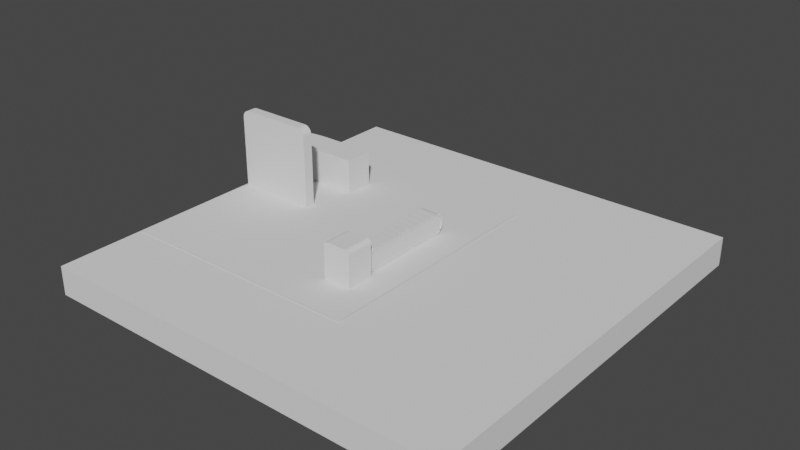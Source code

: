 # Source: machine.blend  (saved by Blender 3.6.13; exported with 4.5.12 LTS)
import bpy
from mathutils import Matrix  # noqa: F401  (used for matrix-valued properties, if any)

bpy.ops.wm.read_factory_settings(use_empty=True)
scene = bpy.context.scene
scene.name = 'Scene'

# ---- collections
col_collection = bpy.data.collections.new('Collection'); scene.collection.children.link(col_collection)

# ---- node groups
ng_auto_smooth = bpy.data.node_groups.new('Auto Smooth', 'GeometryNodeTree')
_s = ng_auto_smooth.interface.new_socket(name='Geometry', in_out='OUTPUT', socket_type='NodeSocketGeometry')
_s = ng_auto_smooth.interface.new_socket(name='Geometry', in_out='INPUT', socket_type='NodeSocketGeometry')
_s = ng_auto_smooth.interface.new_socket(name='Angle', in_out='INPUT', socket_type='NodeSocketFloat')
_s.subtype = 'ANGLE'
_s.min_value = 0.0
_s.max_value = 3.142
ng_auto_smooth.is_modifier = True
_N = ng_auto_smooth.nodes; _L = ng_auto_smooth.links
n0 = _N.new('NodeGroupOutput'); n0.name = 'Group Output'; n0.location = (480, -100)
n1 = _N.new('NodeGroupInput'); n1.name = 'Group Input'; n1.location = (-420, -300)
n2 = _N.new('NodeGroupInput'); n2.name = 'Group Input.001'; n2.location = (-60, -100)
n3 = _N.new('GeometryNodeSetShadeSmooth'); n3.name = 'Set Shade Smooth'; n3.location = (120, -100)
n3.domain = 'EDGE'
n4 = _N.new('GeometryNodeSetShadeSmooth'); n4.name = 'Set Shade Smooth.001'; n4.location = (300, -100)
n5 = _N.new('GeometryNodeInputMeshEdgeAngle'); n5.name = 'Edge Angle'; n5.location = (-420, -220)
n6 = _N.new('GeometryNodeInputEdgeSmooth'); n6.name = 'Is Edge Smooth'; n6.location = (-60, -160)
n7 = _N.new('GeometryNodeInputShadeSmooth'); n7.name = 'Is Face Smooth'; n7.location = (-240, -340)
n8 = _N.new('FunctionNodeBooleanMath'); n8.name = 'Boolean Math'; n8.location = (-60, -220)
n9 = _N.new('FunctionNodeCompare'); n9.name = 'Compare'; n9.location = (-240, -180)
n9.operation = 'LESS_EQUAL'
_L.new(n5.outputs[0], n9.inputs[0])
_L.new(n4.outputs[0], n0.inputs[0])
_L.new(n1.outputs[1], n9.inputs[1])
_L.new(n9.outputs[0], n8.inputs[0])
_L.new(n7.outputs[0], n8.inputs[1])
_L.new(n2.outputs[0], n3.inputs[0])
_L.new(n6.outputs[0], n3.inputs[1])
_L.new(n3.outputs[0], n4.inputs[0])
_L.new(n8.outputs[0], n3.inputs[2])
n0.is_active_output = True

# ---- world
world_world = bpy.data.worlds.new('World'); scene.world = world_world
world_world.use_nodes = True; world_world.node_tree.nodes.clear()
_N = world_world.node_tree.nodes; _L = world_world.node_tree.links
n0 = _N.new('ShaderNodeOutputWorld'); n0.name = 'World Output'; n0.location = (300, 300)
n1 = _N.new('ShaderNodeBackground'); n1.name = 'Background'; n1.location = (10, 300)
n1.inputs[0].default_value = (0.05088, 0.05088, 0.05088, 1.0)
_L.new(n1.outputs[0], n0.inputs[0])
n0.is_active_output = True
world_world.color = (0.05088, 0.05088, 0.05088)
world_world.use_sun_shadow = False
world_world.sun_shadow_jitter_overblur = 0.0

# ---- meshes
me_plane = bpy.data.meshes.new('Plane')
me_plane.from_pydata([(-1.0, -1.0, 0.0), (1.0, -1.0, 0.0), (-1.0, 1.0, 0.0), (1.0, 1.0, 0.0)], [], [(0, 1, 3, 2)])
_uv = me_plane.uv_layers.new(name='UVMap')
_uv.uv.foreach_set('vector', [0.0, 0.0, 1.0, 0.0, 1.0, 1.0, 0.0, 1.0])
me_plane.update()
me_plane_001 = bpy.data.meshes.new('Plane.001')
me_plane_001.from_pydata([(-1.0, -1.0, 0.00891), (1.0, -1.0, 0.00891), (1.0, 1.0, 0.00891), (-1.0, -1.0, 1.675), (1.0, -1.0, 1.675), (1.0, 1.0, 1.675), (-1.0, 0.1561, 0.00891), (-0.1561, 1.0, 0.00891), (-0.9828, 0.3463, 0.00891), (-0.9257, 0.5286, 0.00891), (-0.8277, 0.6926, 0.00891), (-0.6926, 0.8277, 0.00891), (-0.5286, 0.9257, 0.00891), (-0.3463, 0.9828, 0.00891), (-0.1561, 1.0, 1.675), (-1.0, 0.1561, 1.675), (-0.3463, 0.9828, 1.675), (-0.5286, 0.9257, 1.675), (-0.6926, 0.8277, 1.675), (-0.8277, 0.6926, 1.675), (-0.9257, 0.5286, 1.675), (-0.9828, 0.3463, 1.675)], [], [(2, 7, 14, 5), (1, 2, 5, 4), (0, 6, 8, 9, 10, 11, 12, 13, 7, 2, 1), (3, 4, 5, 14, 16, 17, 18, 19, 20, 21, 15), (0, 1, 4, 3), (14, 7, 13, 16), (16, 13, 12, 17), (17, 12, 11, 18), (18, 11, 10, 19), (19, 10, 9, 20), (20, 9, 8, 21), (21, 8, 6, 15), (6, 0, 3, 15)])
_uv = me_plane_001.uv_layers.new(name='UVMap')
_uv.uv.foreach_set('vector', [1.0, 1.0, 0.422, 1.0, 0.422, 1.0, 1.0, 1.0, 1.0, 0.0, 1.0, 1.0, 1.0, 1.0, 1.0, 0.0, 0.0, 0.0, 0.0, 0.578, 0.002871, 0.6732, 0.01238, 0.7643, 0.02872, 0.8463, 0.1537, 0.9713, 0.2357, 0.9876, 0.3268, 0.9971, 0.422, 1.0, 1.0, 1.0, 1.0, 0.0, 0.0, 0.0, 1.0, 0.0, 1.0, 1.0, 0.422, 1.0, 0.3268, 0.9971, 0.2357, 0.9876, 0.1537, 0.9713, 0.02872, 0.8463, 0.01238, 0.7643, 0.002871, 0.6732, 0.0, 0.578, 0.0, 0.0, 1.0, 0.0, 1.0, 0.0, 0.0, 0.0, 0.422, 1.0, 0.422, 1.0, 0.3268, 0.9971, 0.3268, 0.9971, 0.3268, 0.9971, 0.3268, 0.9971, 0.2357, 0.9876, 0.2357, 0.9876, 0.2357, 0.9876, 0.2357, 0.9876, 0.1537, 0.9713, 0.1537, 0.9713, 0.1537, 0.9713, 0.1537, 0.9713, 0.02872, 0.8463, 0.02872, 0.8463, 0.02872, 0.8463, 0.02872, 0.8463, 0.01238, 0.7643, 0.01238, 0.7643, 0.01238, 0.7643, 0.01238, 0.7643, 0.002871, 0.6732, 0.002871, 0.6732, 0.002871, 0.6732, 0.002871, 0.6732, 0.0, 0.578, 0.0, 0.578, 0.0, 0.578, 0.0, 0.0, 0.0, 0.0, 0.0, 0.578])
me_plane_001.update()
me_plane_002 = bpy.data.meshes.new('Plane.002')
me_plane_002.from_pydata([(-1.0, -1.0, 0.0), (1.0, -1.0, 0.0), (-1.0, -1.0, 0.2556), (1.0, -1.0, 0.2556), (-1.0, 0.8064, 0.0), (-0.8064, 1.0, 0.0), (-0.9905, 0.8662, 0.0), (-0.963, 0.9202, 0.0), (-0.9202, 0.963, 0.0), (-0.8662, 0.9905, 0.0), (0.8064, 1.0, 0.0), (1.0, 0.8064, 0.0), (0.8662, 0.9905, 0.0), (0.9202, 0.963, 0.0), (0.963, 0.9202, 0.0), (0.9905, 0.8662, 0.0), (-0.8064, 1.0, 0.2556), (-1.0, 0.8064, 0.2556), (-0.8662, 0.9905, 0.2556), (-0.9202, 0.963, 0.2556), (-0.963, 0.9202, 0.2556), (-0.9905, 0.8662, 0.2556), (1.0, 0.8064, 0.2556), (0.8064, 1.0, 0.2556), (0.9905, 0.8662, 0.2556), (0.963, 0.9202, 0.2556), (0.9202, 0.963, 0.2556), (0.8662, 0.9905, 0.2556)], [], [(10, 5, 16, 23), (2, 3, 22, 24, 25, 26, 27, 23, 16, 18, 19, 20, 21, 17), (0, 4, 6, 7, 8, 9, 5, 10, 12, 13, 14, 15, 11, 1), (1, 11, 22, 3), (0, 1, 3, 2), (10, 23, 27, 12), (12, 27, 26, 13), (13, 26, 25, 14), (14, 25, 24, 15), (15, 24, 22, 11), (16, 5, 9, 18), (18, 9, 8, 19), (19, 8, 7, 20), (20, 7, 6, 21), (21, 6, 4, 17), (4, 0, 2, 17)])
_uv = me_plane_002.uv_layers.new(name='UVMap')
_uv.uv.foreach_set('vector', [0.9032, 1.0, 0.09682, 1.0, 0.09682, 1.0, 0.9032, 1.0, 0.0, 0.0, 1.0, 0.0, 1.0, 0.9032, 0.9984, 0.9331, 0.9938, 0.9601, 0.9601, 0.9938, 0.9331, 0.9984, 0.9032, 1.0, 0.09682, 1.0, 0.0669, 0.9984, 0.03991, 0.9938, 0.006164, 0.9601, 0.00158, 0.9331, 0.0, 0.9032, 0.0, 0.0, 0.0, 0.9032, 0.00158, 0.9331, 0.006164, 0.9601, 0.03991, 0.9938, 0.0669, 0.9984, 0.09682, 1.0, 0.9032, 1.0, 0.9331, 0.9984, 0.9601, 0.9938, 0.9938, 0.9601, 0.9984, 0.9331, 1.0, 0.9032, 1.0, 0.0, 1.0, 0.0, 1.0, 0.9032, 1.0, 0.9032, 1.0, 0.0, 0.0, 0.0, 1.0, 0.0, 1.0, 0.0, 0.0, 0.0, 0.9032, 1.0, 0.9032, 1.0, 0.9331, 0.9984, 0.9331, 0.9984, 0.9331, 0.9984, 0.9331, 0.9984, 0.9601, 0.9938, 0.9601, 0.9938, 0.9601, 0.9938, 0.9601, 0.9938, 0.9938, 0.9601, 0.9938, 0.9601, 0.9938, 0.9601, 0.9938, 0.9601, 0.9984, 0.9331, 0.9984, 0.9331, 0.9984, 0.9331, 0.9984, 0.9331, 1.0, 0.9032, 1.0, 0.9032, 0.09682, 1.0, 0.09682, 1.0, 0.0669, 0.9984, 0.0669, 0.9984, 0.0669, 0.9984, 0.0669, 0.9984, 0.03991, 0.9938, 0.03991, 0.9938, 0.03991, 0.9938, 0.03991, 0.9938, 0.006164, 0.9601, 0.006164, 0.9601, 0.006164, 0.9601, 0.006164, 0.9601, 0.00158, 0.9331, 0.00158, 0.9331, 0.00158, 0.9331, 0.00158, 0.9331, 0.0, 0.9032, 0.0, 0.9032, 0.0, 0.9032, 0.0, 0.0, 0.0, 0.0, 0.0, 0.9032])
me_plane_002.update()
me_plane_006 = bpy.data.meshes.new('Plane.006')
me_plane_006.from_pydata([(-1.0, -0.8141, 0.0), (1.0, -0.8141, 0.0), (-1.0, 1.186, 0.0), (1.0, 1.186, 0.0), (-1.0, 0.8526, 0.0), (-1.0, 0.5193, 0.0), (-1.0, 0.1859, 0.0), (-1.0, -0.1474, 0.0), (-1.0, -0.4807, 0.0), (1.0, -0.4807, 0.0), (1.0, -0.1474, 0.0), (1.0, 0.1859, 0.0), (1.0, 0.5193, 0.0), (1.0, 0.8526, 0.0)], [], [(4, 13, 3, 2), (0, 1, 9, 8), (8, 9, 10, 7), (7, 10, 11, 6), (6, 11, 12, 5), (5, 12, 13, 4)])
_uv = me_plane_006.uv_layers.new(name='UVMap')
_uv.uv.foreach_set('vector', [0.0, 0.8333, 1.0, 0.8333, 1.0, 1.0, 0.0, 1.0, 0.0, 0.0, 1.0, 0.0, 1.0, 0.1667, 0.0, 0.1667, 0.0, 0.1667, 1.0, 0.1667, 1.0, 0.3333, 0.0, 0.3333, 0.0, 0.3333, 1.0, 0.3333, 1.0, 0.5, 0.0, 0.5, 0.0, 0.5, 1.0, 0.5, 1.0, 0.6667, 0.0, 0.6667, 0.0, 0.6667, 1.0, 0.6667, 1.0, 0.8333, 0.0, 0.8333])
me_plane_006.update()
me_mesh = bpy.data.meshes.new('Mesh')
me_mesh.from_pydata([(0.3937, -2.179, -0.4094), (0.4353, -2.078, -0.4094), (0.4494, -1.971, -0.4094), (0.4494, 1.971, -0.4094), (0.4353, 2.078, -0.4094), (0.3937, 2.179, -0.4094), (0.3276, 2.265, -0.4094), (0.2414, 2.331, -0.4094), (0.141, 2.373, -0.4094), (-3.091e-08, 2.387, -0.4094), (-0.141, 2.373, -0.4094), (-0.2414, 2.331, -0.4094), (-0.3276, 2.265, -0.4094), (-0.3937, 2.179, -0.4094), (-0.4353, 2.078, -0.4094), (-0.4494, 1.971, -0.4094), (-0.4494, -1.971, -0.4094), (-0.4353, -2.078, -0.4094), (-0.3937, -2.179, -0.4094), (-0.3276, -2.265, -0.4094), (-0.2414, -2.331, -0.4094), (-0.141, -2.373, -0.4094), (-3.091e-08, -2.387, -0.4094), (0.141, -2.373, -0.4094), (0.2414, -2.331, -0.4094), (0.3276, -2.265, -0.4094), (0.3937, -2.179, 0.4567), (0.4353, -2.078, 0.4567), (0.4494, -1.971, 0.4567), (0.4494, 1.971, 0.4567), (0.4353, 2.078, 0.4567), (0.3937, 2.179, 0.4567), (0.3276, 2.265, 0.4567), (0.2414, 2.331, 0.4567), (0.141, 2.373, 0.4567), (1.454e-09, 2.387, 0.4567), (-0.141, 2.373, 0.4567), (-0.2414, 2.331, 0.4567), (-0.3276, 2.265, 0.4567), (-0.3937, 2.179, 0.4567), (-0.4353, 2.078, 0.4567), (-0.4494, 1.971, 0.4567), (-0.4494, -1.971, 0.4567), (-0.4353, -2.078, 0.4567), (-0.3937, -2.179, 0.4567), (-0.3276, -2.265, 0.4567), (-0.2414, -2.331, 0.4567), (-0.141, -2.373, 0.4567), (1.454e-09, -2.387, 0.4567), (0.141, -2.373, 0.4567), (0.2414, -2.331, 0.4567), (0.3276, -2.265, 0.4567)], [], [(0, 1, 2, 3, 4, 5, 6, 7, 8, 9, 10, 11, 12, 13, 14, 15, 16, 17, 18, 19, 20, 21, 22, 23, 24, 25), (26, 51, 50, 49, 48, 47, 46, 45, 44, 43, 42, 41, 40, 39, 38, 37, 36, 35, 34, 33, 32, 31, 30, 29, 28, 27), (19, 18, 44, 45), (12, 11, 37, 38), (5, 4, 30, 31), (20, 19, 45, 46), (13, 12, 38, 39), (6, 5, 31, 32), (21, 20, 46, 47), (14, 13, 39, 40), (7, 6, 32, 33), (22, 21, 47, 48), (15, 14, 40, 41), (8, 7, 33, 34), (23, 22, 48, 49), (1, 0, 26, 27), (16, 15, 41, 42), (9, 8, 34, 35), (24, 23, 49, 50), (2, 1, 27, 28), (17, 16, 42, 43), (10, 9, 35, 36), (25, 24, 50, 51), (3, 2, 28, 29), (18, 17, 43, 44), (11, 10, 36, 37), (0, 25, 51, 26), (4, 3, 29, 30)])
me_mesh.update()
me_plane_008 = bpy.data.meshes.new('Plane.008')
me_plane_008.from_pydata([(-1.0, -1.156, 0.0), (1.0, -1.156, 0.0), (-0.8426, 0.8435, 1.409), (0.8426, 0.8435, 1.409), (-0.8426, 0.8435, 2.108), (-0.6891, 0.8435, 2.262), (-0.838, 0.8435, 2.149), (-0.8274, 0.8435, 2.179), (-0.8103, 0.8435, 2.206), (-0.7875, 0.8435, 2.229), (-0.7603, 0.8435, 2.246), (-0.7299, 0.8435, 2.257), (-0.6979, -1.156, 2.419), (-1.0, -1.156, 2.117), (-0.7651, -1.156, 2.411), (-0.829, -1.156, 2.389), (-0.8863, -1.156, 2.353), (-0.9341, -1.156, 2.305), (-0.9701, -1.156, 2.248), (-0.9924, -1.156, 2.184), (1.0, -1.156, 2.117), (0.6979, -1.156, 2.419), (0.9924, -1.156, 2.184), (0.9701, -1.156, 2.248), (0.9341, -1.156, 2.305), (0.8863, -1.156, 2.353), (0.829, -1.156, 2.389), (0.7651, -1.156, 2.411), (0.6891, 0.8435, 2.262), (0.8426, 0.8435, 2.108), (0.7299, 0.8435, 2.257), (0.7603, 0.8435, 2.246), (0.7875, 0.8435, 2.229), (0.8103, 0.8435, 2.206), (0.8274, 0.8435, 2.179), (0.838, 0.8435, 2.149), (1.0, 0.8435, 0.0), (-1.0, 0.8435, 0.0), (-0.9924, 0.8435, 2.184), (-1.0, 0.8435, 2.117), (-0.9701, 0.8435, 2.248), (-0.9341, 0.8435, 2.305), (-0.8863, 0.8435, 2.353), (-0.829, 0.8435, 2.389), (-0.7651, 0.8435, 2.411), (-0.6979, 0.8435, 2.419), (1.0, 0.8435, 2.117), (0.9924, 0.8435, 2.184), (0.9701, 0.8435, 2.248), (0.9341, 0.8435, 2.305), (0.8863, 0.8435, 2.353), (0.829, 0.8435, 2.389), (0.7651, 0.8435, 2.411), (0.6979, 0.8435, 2.419), (0.8426, -0.7244, 1.409), (-0.8426, -0.7244, 1.409), (-0.838, -0.7244, 2.149), (-0.8426, -0.7244, 2.108), (-0.8274, -0.7244, 2.179), (-0.8103, -0.7244, 2.206), (-0.7875, -0.7244, 2.229), (-0.7603, -0.7244, 2.246), (-0.7299, -0.7244, 2.257), (-0.6891, -0.7244, 2.262), (0.8426, -0.7244, 2.108), (0.838, -0.7244, 2.149), (0.8274, -0.7244, 2.179), (0.8103, -0.7244, 2.206), (0.7875, -0.7244, 2.229), (0.7603, -0.7244, 2.246), (0.7299, -0.7244, 2.257), (0.6891, -0.7244, 2.262)], [], [(0, 1, 36, 37), (8, 59, 60, 9), (12, 45, 53, 21), (0, 13, 19, 18, 17, 16, 15, 14, 12, 21, 27, 26, 25, 24, 23, 22, 20, 1), (1, 20, 46, 36), (39, 38, 19, 13), (38, 40, 18, 19), (40, 41, 17, 18), (41, 42, 16, 17), (42, 43, 15, 16), (43, 44, 14, 15), (44, 45, 12, 14), (20, 22, 47, 46), (22, 23, 48, 47), (23, 24, 49, 48), (24, 25, 50, 49), (25, 26, 51, 50), (26, 27, 52, 51), (27, 21, 53, 52), (37, 39, 13, 0), (2, 37, 36, 3), (6, 38, 39, 4), (7, 40, 38, 6), (8, 41, 40, 7), (9, 42, 41, 8), (10, 43, 42, 9), (11, 44, 43, 10), (5, 45, 44, 11), (29, 46, 47, 35), (35, 47, 48, 34), (34, 48, 49, 33), (33, 49, 50, 32), (32, 50, 51, 31), (31, 51, 52, 30), (30, 52, 53, 28), (4, 39, 37, 2), (28, 53, 45, 5), (3, 36, 46, 29), (54, 64, 65, 66, 67, 68, 69, 70, 71, 63, 62, 61, 60, 59, 58, 56, 57, 55), (31, 69, 68, 32), (9, 60, 61, 10), (30, 70, 69, 31), (10, 61, 62, 11), (28, 71, 70, 30), (11, 62, 63, 5), (3, 54, 55, 2), (2, 55, 57, 4), (35, 65, 64, 29), (4, 57, 56, 6), (5, 63, 71, 28), (34, 66, 65, 35), (6, 56, 58, 7), (29, 64, 54, 3), (33, 67, 66, 34), (7, 58, 59, 8), (32, 68, 67, 33)])
_uv = me_plane_008.uv_layers.new(name='UVMap')
_uv.uv.foreach_set('vector', [0.0, 0.0, 1.0, 0.0, 1.0, 1.0, 0.0, 1.0, 0.09057, 1.0, 0.09057, 1.0, 0.1025, 1.0, 0.1025, 1.0, 0.151, 0.0, 0.151, 1.0, 0.849, 1.0, 0.849, 0.0, 0.0, 0.0, 0.0, 0.0, 0.001262, 0.0, 0.004986, 0.0, 0.01098, 0.0, 0.05687, 0.0, 0.08551, 0.0, 0.1174, 0.0, 0.151, 0.0, 0.849, 0.0, 0.8826, 0.0, 0.9145, 0.0, 0.9431, 0.0, 0.989, 0.0, 0.995, 0.0, 0.9987, 0.0, 1.0, 0.0, 1.0, 0.0, 1.0, 0.0, 1.0, 0.0, 1.0, 1.0, 1.0, 1.0, 0.0, 1.0, 0.001262, 1.0, 0.001262, 0.0, 0.0, 0.0, 0.001262, 1.0, 0.004986, 1.0, 0.004986, 0.0, 0.001262, 0.0, 0.004986, 1.0, 0.01098, 1.0, 0.01098, 0.0, 0.004986, 0.0, 0.01098, 1.0, 0.05687, 1.0, 0.05687, 0.0, 0.01098, 0.0, 0.05687, 1.0, 0.08551, 1.0, 0.08551, 0.0, 0.05687, 0.0, 0.08551, 1.0, 0.1174, 1.0, 0.1174, 0.0, 0.08551, 0.0, 0.1174, 1.0, 0.151, 1.0, 0.151, 0.0, 0.1174, 0.0, 1.0, 0.0, 0.9987, 0.0, 0.9987, 1.0, 1.0, 1.0, 0.9987, 0.0, 0.995, 0.0, 0.995, 1.0, 0.9987, 1.0, 0.995, 0.0, 0.989, 0.0, 0.989, 1.0, 0.995, 1.0, 0.989, 0.0, 0.9431, 0.0, 0.9431, 1.0, 0.989, 1.0, 0.9431, 0.0, 0.9145, 0.0, 0.9145, 1.0, 0.9431, 1.0, 0.9145, 0.0, 0.8826, 0.0, 0.8826, 1.0, 0.9145, 1.0, 0.8826, 0.0, 0.849, 0.0, 0.849, 1.0, 0.8826, 1.0, 0.0, 1.0, 0.0, 1.0, 0.0, 0.0, 0.0, 0.0, 0.07868, 1.0, 0.0, 1.0, 1.0, 1.0, 0.9213, 1.0, 0.0773, 1.0, 0.001262, 1.0, 0.0, 1.0, 0.07592, 1.0, 0.08204, 1.0, 0.004986, 1.0, 0.001262, 1.0, 0.0773, 1.0, 0.09057, 1.0, 0.01098, 1.0, 0.004986, 1.0, 0.08204, 1.0, 0.1025, 1.0, 0.05687, 1.0, 0.01098, 1.0, 0.09057, 1.0, 0.117, 1.0, 0.08551, 1.0, 0.05687, 1.0, 0.1025, 1.0, 0.1329, 1.0, 0.1174, 1.0, 0.08551, 1.0, 0.117, 1.0, 0.1539, 1.0, 0.151, 1.0, 0.1174, 1.0, 0.1329, 1.0, 0.9241, 1.0, 1.0, 1.0, 0.9987, 1.0, 0.9227, 1.0, 0.9227, 1.0, 0.9987, 1.0, 0.995, 1.0, 0.918, 1.0, 0.918, 1.0, 0.995, 1.0, 0.989, 1.0, 0.9094, 1.0, 0.9094, 1.0, 0.989, 1.0, 0.9431, 1.0, 0.8975, 1.0, 0.8975, 1.0, 0.9431, 1.0, 0.9145, 1.0, 0.883, 1.0, 0.883, 1.0, 0.9145, 1.0, 0.8826, 1.0, 0.8671, 1.0, 0.8671, 1.0, 0.8826, 1.0, 0.849, 1.0, 0.8461, 1.0, 0.07592, 1.0, 0.0, 1.0, 0.0, 1.0, 0.07868, 1.0, 0.8461, 1.0, 0.849, 1.0, 0.151, 1.0, 0.1539, 1.0, 0.9213, 1.0, 1.0, 1.0, 1.0, 1.0, 0.9241, 1.0, 0.9213, 1.0, 0.9241, 1.0, 0.9227, 1.0, 0.918, 1.0, 0.9094, 1.0, 0.8975, 1.0, 0.883, 1.0, 0.8671, 1.0, 0.8461, 1.0, 0.1539, 1.0, 0.1329, 1.0, 0.117, 1.0, 0.1025, 1.0, 0.09057, 1.0, 0.08204, 1.0, 0.0773, 1.0, 0.07592, 1.0, 0.07868, 1.0, 0.883, 1.0, 0.883, 1.0, 0.8975, 1.0, 0.8975, 1.0, 0.1025, 1.0, 0.1025, 1.0, 0.117, 1.0, 0.117, 1.0, 0.8671, 1.0, 0.8671, 1.0, 0.883, 1.0, 0.883, 1.0, 0.117, 1.0, 0.117, 1.0, 0.1329, 1.0, 0.1329, 1.0, 0.8461, 1.0, 0.8461, 1.0, 0.8671, 1.0, 0.8671, 1.0, 0.1329, 1.0, 0.1329, 1.0, 0.1539, 1.0, 0.1539, 1.0, 0.9213, 1.0, 0.9213, 1.0, 0.07868, 1.0, 0.07868, 1.0, 0.07868, 1.0, 0.07868, 1.0, 0.07592, 1.0, 0.07592, 1.0, 0.9227, 1.0, 0.9227, 1.0, 0.9241, 1.0, 0.9241, 1.0, 0.07592, 1.0, 0.07592, 1.0, 0.0773, 1.0, 0.0773, 1.0, 0.1539, 1.0, 0.1539, 1.0, 0.8461, 1.0, 0.8461, 1.0, 0.918, 1.0, 0.918, 1.0, 0.9227, 1.0, 0.9227, 1.0, 0.0773, 1.0, 0.0773, 1.0, 0.08204, 1.0, 0.08204, 1.0, 0.9241, 1.0, 0.9241, 1.0, 0.9213, 1.0, 0.9213, 1.0, 0.9094, 1.0, 0.9094, 1.0, 0.918, 1.0, 0.918, 1.0, 0.08204, 1.0, 0.08204, 1.0, 0.09057, 1.0, 0.09057, 1.0, 0.8975, 1.0, 0.8975, 1.0, 0.9094, 1.0, 0.9094, 1.0])
me_plane_008.update()
me_cube = bpy.data.meshes.new('Cube')
me_cube.from_pydata([(-1.0, -1.0, -1.0), (-1.0, -1.0, 1.0), (-1.0, 1.0, -1.0), (-1.0, 1.0, 1.0), (1.0, -1.0, -1.0), (1.0, -1.0, 1.0), (1.0, 1.0, -1.0), (1.0, 1.0, 1.0)], [], [(0, 1, 3, 2), (2, 3, 7, 6), (6, 7, 5, 4), (4, 5, 1, 0), (2, 6, 4, 0), (7, 3, 1, 5)])
_uv = me_cube.uv_layers.new(name='UVMap')
_uv.uv.foreach_set('vector', [0.375, 0.0, 0.625, 0.0, 0.625, 0.25, 0.375, 0.25, 0.375, 0.25, 0.625, 0.25, 0.625, 0.5, 0.375, 0.5, 0.375, 0.5, 0.625, 0.5, 0.625, 0.75, 0.375, 0.75, 0.375, 0.75, 0.625, 0.75, 0.625, 1.0, 0.375, 1.0, 0.125, 0.5, 0.375, 0.5, 0.375, 0.75, 0.125, 0.75, 0.625, 0.5, 0.875, 0.5, 0.875, 0.75, 0.625, 0.75])
me_cube.update()
me_plane_009 = bpy.data.meshes.new('Plane.009')
me_plane_009.from_pydata([(-1.0, -1.0, -0.005703), (1.0, -1.0, -0.005703), (-1.0, 1.0, -0.005703), (1.0, 1.0, -0.005703), (-1.0, 1.0, -0.1436), (-1.0, -1.0, -0.1436), (1.0, -1.0, -0.1436), (1.0, 1.0, -0.1436)], [], [(0, 2, 3, 1), (5, 6, 7, 4), (2, 0, 5, 4), (3, 2, 4, 7), (0, 1, 6, 5), (1, 3, 7, 6)])
_uv = me_plane_009.uv_layers.new(name='UVMap')
_uv.uv.foreach_set('vector', [0.0, 0.0, 0.0, 1.0, 1.0, 1.0, 1.0, 0.0, 0.0, 0.0, 1.0, 0.0, 1.0, 1.0, 0.0, 1.0, 0.0, 1.0, 0.0, 0.0, 0.0, 0.0, 0.0, 1.0, 1.0, 1.0, 0.0, 1.0, 0.0, 1.0, 1.0, 1.0, 0.0, 0.0, 1.0, 0.0, 1.0, 0.0, 0.0, 0.0, 1.0, 0.0, 1.0, 1.0, 1.0, 1.0, 1.0, 0.0])
me_plane_009.update()
me_cube_001 = bpy.data.meshes.new('Cube.001')
me_cube_001.from_pydata([(-0.688, -1.0, -1.0), (-1.0, -0.688, -1.0), (-0.7575, -0.9922, -1.0), (-0.8234, -0.9691, -1.0), (-0.8825, -0.9319, -1.0), (-0.9319, -0.8825, -1.0), (-0.9691, -0.8234, -1.0), (-0.9922, -0.7575, -1.0), (-1.0, -0.688, 1.0), (-0.688, -1.0, 1.0), (-0.9922, -0.7575, 1.0), (-0.9691, -0.8234, 1.0), (-0.9319, -0.8825, 1.0), (-0.8825, -0.9319, 1.0), (-0.8234, -0.9691, 1.0), (-0.7575, -0.9922, 1.0), (-1.0, 0.688, -1.0), (-0.688, 1.0, -1.0), (-0.9922, 0.7575, -1.0), (-0.9691, 0.8234, -1.0), (-0.9319, 0.8825, -1.0), (-0.8825, 0.9319, -1.0), (-0.8234, 0.9691, -1.0), (-0.7575, 0.9922, -1.0), (-0.688, 1.0, 1.0), (-1.0, 0.688, 1.0), (-0.7575, 0.9922, 1.0), (-0.8234, 0.9691, 1.0), (-0.8825, 0.9319, 1.0), (-0.9319, 0.8825, 1.0), (-0.9691, 0.8234, 1.0), (-0.9922, 0.7575, 1.0), (1.0, -0.688, -1.0), (0.688, -1.0, -1.0), (0.9922, -0.7575, -1.0), (0.9691, -0.8234, -1.0), (0.9319, -0.8825, -1.0), (0.8825, -0.9319, -1.0), (0.8234, -0.9691, -1.0), (0.7575, -0.9922, -1.0), (0.688, -1.0, 1.0), (1.0, -0.688, 1.0), (0.7575, -0.9922, 1.0), (0.8234, -0.9691, 1.0), (0.8825, -0.9319, 1.0), (0.9319, -0.8825, 1.0), (0.9691, -0.8234, 1.0), (0.9922, -0.7575, 1.0), (0.688, 1.0, -1.0), (1.0, 0.688, -1.0), (0.7575, 0.9922, -1.0), (0.8234, 0.9691, -1.0), (0.8825, 0.9319, -1.0), (0.9319, 0.8825, -1.0), (0.9691, 0.8234, -1.0), (0.9922, 0.7575, -1.0), (1.0, 0.688, 1.0), (0.688, 1.0, 1.0), (0.9922, 0.7575, 1.0), (0.9691, 0.8234, 1.0), (0.9319, 0.8825, 1.0), (0.8825, 0.9319, 1.0), (0.8234, 0.9691, 1.0), (0.7575, 0.9922, 1.0)], [], [(33, 40, 9, 0), (49, 56, 41, 32), (56, 58, 59, 60, 61, 62, 63, 57, 24, 26, 27, 28, 29, 30, 31, 25, 8, 10, 11, 12, 13, 14, 15, 9, 40, 42, 43, 44, 45, 46, 47, 41), (1, 8, 25, 16), (17, 24, 57, 48), (0, 9, 15, 2), (2, 15, 14, 3), (3, 14, 13, 4), (4, 13, 12, 5), (5, 12, 11, 6), (6, 11, 10, 7), (7, 10, 8, 1), (24, 17, 23, 26), (26, 23, 22, 27), (27, 22, 21, 28), (28, 21, 20, 29), (29, 20, 19, 30), (30, 19, 18, 31), (31, 18, 16, 25), (56, 49, 55, 58), (58, 55, 54, 59), (59, 54, 53, 60), (60, 53, 52, 61), (61, 52, 51, 62), (62, 51, 50, 63), (63, 50, 48, 57), (40, 33, 39, 42), (42, 39, 38, 43), (43, 38, 37, 44), (44, 37, 36, 45), (45, 36, 35, 46), (46, 35, 34, 47), (47, 34, 32, 41), (16, 18, 19, 20, 21, 22, 23, 17, 48, 50, 51, 52, 53, 54, 55, 49, 32, 34, 35, 36, 37, 38, 39, 33, 0, 2, 3, 4, 5, 6, 7, 1)])
_uv = me_cube_001.uv_layers.new(name='UVMap')
_uv.uv.foreach_set('vector', [0.375, 0.789, 0.625, 0.789, 0.625, 0.961, 0.375, 0.961, 0.375, 0.539, 0.625, 0.539, 0.625, 0.711, 0.375, 0.711, 0.625, 0.539, 0.626, 0.5303, 0.6289, 0.5221, 0.6335, 0.5147, 0.6397, 0.5085, 0.6471, 0.5039, 0.6553, 0.501, 0.664, 0.5, 0.836, 0.5, 0.8447, 0.501, 0.8529, 0.5039, 0.8603, 0.5085, 0.8665, 0.5147, 0.8711, 0.5221, 0.874, 0.5303, 0.875, 0.539, 0.875, 0.711, 0.874, 0.7197, 0.8711, 0.7279, 0.8665, 0.7353, 0.8603, 0.7415, 0.8529, 0.7461, 0.8447, 0.749, 0.836, 0.75, 0.664, 0.75, 0.6553, 0.749, 0.6471, 0.7461, 0.6397, 0.7415, 0.6335, 0.7353, 0.6289, 0.7279, 0.626, 0.7197, 0.625, 0.711, 0.375, 0.03899, 0.625, 0.03899, 0.625, 0.211, 0.375, 0.211, 0.375, 0.289, 0.625, 0.289, 0.625, 0.461, 0.375, 0.461, 0.375, 0.961, 0.625, 0.961, 0.625, 0.9697, 0.375, 0.9697, 0.375, 0.9697, 0.625, 0.9697, 0.625, 0.9779, 0.375, 0.9779, 0.375, 0.9779, 0.625, 0.9779, 0.625, 1.0, 0.375, 1.0, 0.375, 0.0, 0.625, 0.0, 0.625, 0.01468, 0.375, 0.01468, 0.375, 0.01468, 0.625, 0.01468, 0.625, 0.02208, 0.375, 0.02208, 0.375, 0.02208, 0.625, 0.02208, 0.625, 0.03032, 0.375, 0.03032, 0.375, 0.03032, 0.625, 0.03032, 0.625, 0.03899, 0.375, 0.03899, 0.625, 0.289, 0.375, 0.289, 0.375, 0.2803, 0.625, 0.2803, 0.625, 0.2803, 0.375, 0.2803, 0.375, 0.2721, 0.625, 0.2721, 0.625, 0.2721, 0.375, 0.2721, 0.375, 0.2647, 0.625, 0.2647, 0.625, 0.2647, 0.375, 0.2647, 0.375, 0.2353, 0.625, 0.2353, 0.625, 0.2353, 0.375, 0.2353, 0.375, 0.2279, 0.625, 0.2279, 0.625, 0.2279, 0.375, 0.2279, 0.375, 0.2197, 0.625, 0.2197, 0.625, 0.2197, 0.375, 0.2197, 0.375, 0.211, 0.625, 0.211, 0.625, 0.539, 0.375, 0.539, 0.375, 0.5303, 0.625, 0.5303, 0.625, 0.5303, 0.375, 0.5303, 0.375, 0.5221, 0.625, 0.5221, 0.625, 0.5221, 0.375, 0.5221, 0.375, 0.5147, 0.625, 0.5147, 0.625, 0.5147, 0.375, 0.5147, 0.375, 0.4853, 0.625, 0.4853, 0.625, 0.4853, 0.375, 0.4853, 0.375, 0.4779, 0.625, 0.4779, 0.625, 0.4779, 0.375, 0.4779, 0.375, 0.4697, 0.625, 0.4697, 0.625, 0.4697, 0.375, 0.4697, 0.375, 0.461, 0.625, 0.461, 0.625, 0.789, 0.375, 0.789, 0.375, 0.7803, 0.625, 0.7803, 0.625, 0.7803, 0.375, 0.7803, 0.375, 0.7721, 0.625, 0.7721, 0.625, 0.7721, 0.375, 0.7721, 0.375, 0.7647, 0.625, 0.7647, 0.625, 0.7647, 0.375, 0.7647, 0.375, 0.7353, 0.625, 0.7353, 0.625, 0.7353, 0.375, 0.7353, 0.375, 0.7279, 0.625, 0.7279, 0.625, 0.7279, 0.375, 0.7279, 0.375, 0.7197, 0.625, 0.7197, 0.625, 0.7197, 0.375, 0.7197, 0.375, 0.711, 0.625, 0.711, 0.125, 0.539, 0.126, 0.5303, 0.1289, 0.5221, 0.1335, 0.5147, 0.1397, 0.5085, 0.1471, 0.5039, 0.1553, 0.501, 0.164, 0.5, 0.336, 0.5, 0.3447, 0.501, 0.3529, 0.5039, 0.3603, 0.5085, 0.3665, 0.5147, 0.3711, 0.5221, 0.374, 0.5303, 0.375, 0.539, 0.375, 0.711, 0.374, 0.7197, 0.3711, 0.7279, 0.3665, 0.7353, 0.3603, 0.7415, 0.3529, 0.7461, 0.3447, 0.749, 0.336, 0.75, 0.164, 0.75, 0.1553, 0.749, 0.1471, 0.7461, 0.1397, 0.7415, 0.1335, 0.7353, 0.1289, 0.7279, 0.126, 0.7197, 0.125, 0.711])
me_cube_001.update()

# ---- curves / text
cu_plane_003 = bpy.data.curves.new('Plane.003', 'CURVE')
cu_plane_003.dimensions = '3D'
_sp = cu_plane_003.splines.new('POLY'); _sp.points.add(25)
_sp.points.foreach_set('co', [0.3937, -2.179, 0.0, 0.0, 0.4353, -2.078, 0.0, 0.0, 0.4494, -1.971, 0.0, 0.0, 0.4494, 1.971, 0.0, 0.0, 0.4353, 2.078, 0.0, 0.0, 0.3937, 2.179, 0.0, 0.0, 0.3276, 2.265, 0.0, 0.0, 0.2414, 2.331, 0.0, 0.0, 0.141, 2.373, 0.0, 0.0, 0.0, 2.387, 0.0, 0.0, -0.141, 2.373, 0.0, 0.0, -0.2414, 2.331, 0.0, 0.0, -0.3276, 2.265, 0.0, 0.0, -0.3937, 2.179, 0.0, 0.0, -0.4353, 2.078, 0.0, 0.0, -0.4494, 1.971, 0.0, 0.0, -0.4494, -1.971, 0.0, 0.0, -0.4353, -2.078, 0.0, 0.0, -0.3937, -2.179, 0.0, 0.0, -0.3276, -2.265, 0.0, 0.0, -0.2414, -2.331, 0.0, 0.0, -0.141, -2.373, 0.0, 0.0, 0.0, -2.387, 0.0, 0.0, 0.141, -2.373, 0.0, 0.0, 0.2414, -2.331, 0.0, 0.0, 0.3276, -2.265, 0.0, 0.0])
_sp.order_v = 0
_sp.resolution_v = 0
_sp.use_cyclic_u = True
_sp.use_endpoint_u = True
_sp.use_smooth = False
cu_plane_003.fill_mode = 'FULL'

# ---- objects
ob_plane = bpy.data.objects.new('Plane', me_plane)
ob_plane_001 = bpy.data.objects.new('Plane.001', me_plane_001)
ob_plane_002 = bpy.data.objects.new('Plane.002', me_plane_002)
ob_plane_003 = bpy.data.objects.new('Plane.003', cu_plane_003)
ob_plane_004 = bpy.data.objects.new('Plane.004', me_plane_006)
ob_plane_005 = bpy.data.objects.new('Plane.005', me_mesh)
ob_plane_006 = bpy.data.objects.new('Plane.006', me_plane_008)
ob_cube = bpy.data.objects.new('Cube', me_cube)
ob_plane_007 = bpy.data.objects.new('Plane.007', me_plane_009)
ob_cube_001 = bpy.data.objects.new('Cube.001', me_cube_001)

# ---- transforms, parenting, visibility, modifiers, constraints
ob_plane.location = (0.0, 0.0, 0.0)
ob_plane.scale = (5.865, 5.865, 5.865)
ob_plane.display_type = 'WIRE'
ob_plane_001.location = (-3.635, 3.5, 0.0)
ob_plane_001.scale = (2.208, 0.7, 1.0)
_m = ob_plane_001.modifiers.new('Auto Smooth', 'NODES')
_m.node_group = ng_auto_smooth
_gi = [s.identifier for s in ng_auto_smooth.interface.items_tree if s.item_type == 'SOCKET' and s.in_out == 'INPUT']
_m[_gi[1]] = 0.5236  # Angle
ob_plane_002.location = (-3.841, 0.9, 1.924)
ob_plane_002.rotation_euler = (1.571, -0.0, 0.0)
ob_plane_002.scale = (1.925, 1.925, 1.925)
ob_plane_003.location = (3.882, 0.0, 0.5219)
ob_plane_003.rotation_euler = (-0.0, 1.571, 0.0)
ob_plane_004.location = (3.864, 0.5694, 0.5133)
ob_plane_004.scale = (0.4649, 0.1859, 0.4649)
_m = ob_plane_004.modifiers.new('Array', 'ARRAY')
_m.count = 26
_m.relative_offset_displace = (0.0, 1.1, 0.0)
_m = ob_plane_004.modifiers.new('Solidify', 'SOLIDIFY')
_m.thickness = 0.15
_m = ob_plane_004.modifiers.new('Curve', 'CURVE')
_m.object = ob_plane_003
_m.deform_axis = 'NEG_Y'
ob_plane_005.location = (3.882, 0.0, 0.5219)
ob_plane_005.rotation_euler = (-0.0, 1.571, 0.0)
_m = ob_plane_005.modifiers.new('Auto Smooth', 'NODES')
_m.node_group = ng_auto_smooth
_gi = [s.identifier for s in ng_auto_smooth.interface.items_tree if s.item_type == 'SOCKET' and s.in_out == 'INPUT']
_m[_gi[1]] = 3.142  # Angle
ob_plane_006.location = (3.892, -3.055, 0.0)
ob_plane_006.scale = (0.6671, 0.6671, 0.7204)
ob_cube.location = (3.902, -3.225, 1.333)
ob_cube.scale = (0.2817, 0.2817, 0.2817)
ob_plane_007.location = (4.0, 0.0, 0.0)
ob_plane_007.scale = (9.995, 9.995, 9.995)
_m = ob_plane_007.modifiers.new('BTool_Cube.001', 'BOOLEAN')
_m.object = ob_cube_001
ob_cube_001.location = (3.953, 3.342, -0.3768)
ob_cube_001.scale = (0.6917, 0.6917, 0.6364)
ob_cube_001.hide_render = True
ob_cube_001.visible_camera = False
ob_cube_001.visible_diffuse = False
ob_cube_001.visible_glossy = False
ob_cube_001.visible_transmission = False
ob_cube_001.visible_volume_scatter = False
ob_cube_001.display_type = 'BOUNDS'

# ---- collection membership
scene.collection.objects.link(ob_plane)
scene.collection.objects.link(ob_plane_001)
scene.collection.objects.link(ob_plane_002)
scene.collection.objects.link(ob_plane_003)
scene.collection.objects.link(ob_plane_004)
scene.collection.objects.link(ob_plane_005)
scene.collection.objects.link(ob_plane_006)
scene.collection.objects.link(ob_cube)
scene.collection.objects.link(ob_plane_007)
scene.collection.objects.link(ob_cube_001)

# ---- scene / render settings (as saved in the file)
scene.frame_start = 1; scene.frame_end = 250; scene.frame_set(36)
scene.render.engine = 'BLENDER_EEVEE_NEXT'
scene.cycles.sampling_pattern = 'TABULATED_SOBOL'
scene.view_settings.view_transform = 'Filmic'
bpy.context.view_layer.update()

# ---- added for rendering (the .blend has no active camera and no usable light): camera, sun
cam_auto = bpy.data.cameras.new('AutoCamera')
cam_auto.lens = 50.0
cam_auto.sensor_width = 36.0
cam_auto.clip_end = 1000.0
ob_auto_camera = bpy.data.objects.new('AutoCamera', cam_auto)
scene.collection.objects.link(ob_auto_camera)
ob_auto_camera.location = (30.6086, -31.9304, 22.4937)
ob_auto_camera.rotation_euler = (1.09748, -7.21219e-08, 0.694738)
scene.camera = ob_auto_camera
light_auto_sun = bpy.data.lights.new('AutoSun', 'SUN')
light_auto_sun.energy = 3.0
light_auto_sun.angle = 0.0523599
ob_auto_sun = bpy.data.objects.new('AutoSun', light_auto_sun)
scene.collection.objects.link(ob_auto_sun)
ob_auto_sun.rotation_euler = (0.872665, 0.174533, 0.523599)
bpy.context.view_layer.update()
